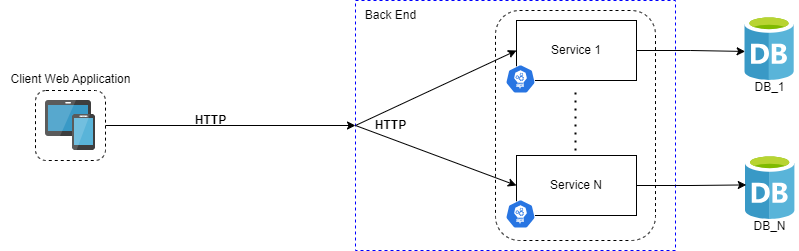

The diagram above was exported from draw.io. Its source (the exported page's mxGraphModel, read from the mxfile embedded in the PNG):
<mxGraphModel dx="2234" dy="911" grid="1" gridSize="10" guides="1" tooltips="1" connect="1" arrows="1" fold="1" page="0" pageScale="1" pageWidth="827" pageHeight="1169" background="none" math="1" shadow="0">
  <root>
    <mxCell id="X5NqExCQtvZxIxQ7pmgY-0" />
    <mxCell id="1" parent="X5NqExCQtvZxIxQ7pmgY-0" />
    <mxCell id="j9AOitUaOmyoNhVYD1cd-29" value="" style="rounded=1;whiteSpace=wrap;html=1;dashed=1;" vertex="1" parent="1">
      <mxGeometry x="-900" y="20" width="70" height="70" as="geometry" />
    </mxCell>
    <mxCell id="j9AOitUaOmyoNhVYD1cd-22" value="" style="rounded=0;whiteSpace=wrap;html=1;dashed=1;strokeColor=blue;" vertex="1" parent="1">
      <mxGeometry x="-580" y="-70" width="320" height="250" as="geometry" />
    </mxCell>
    <mxCell id="j9AOitUaOmyoNhVYD1cd-20" value="" style="rounded=1;whiteSpace=wrap;html=1;dashed=1;" vertex="1" parent="1">
      <mxGeometry x="-440" y="-60" width="160" height="230" as="geometry" />
    </mxCell>
    <mxCell id="j9AOitUaOmyoNhVYD1cd-1" value="" style="image;sketch=0;aspect=fixed;html=1;points=[];align=center;fontSize=12;image=img/lib/mscae/Database_General.svg;" vertex="1" parent="1">
      <mxGeometry x="-190" y="84" width="49.4" height="65" as="geometry" />
    </mxCell>
    <mxCell id="j9AOitUaOmyoNhVYD1cd-2" value="" style="image;sketch=0;aspect=fixed;html=1;points=[];align=center;fontSize=12;image=img/lib/mscae/Devices_Groups.svg;" vertex="1" parent="1">
      <mxGeometry x="-890" y="30" width="50" height="50" as="geometry" />
    </mxCell>
    <mxCell id="j9AOitUaOmyoNhVYD1cd-10" value="Service 1" style="rounded=0;whiteSpace=wrap;html=1;" vertex="1" parent="1">
      <mxGeometry x="-419" y="-50" width="120" height="60" as="geometry" />
    </mxCell>
    <mxCell id="j9AOitUaOmyoNhVYD1cd-3" value="" style="aspect=fixed;sketch=0;html=1;dashed=0;whitespace=wrap;verticalLabelPosition=bottom;verticalAlign=top;fillColor=#2875E2;strokeColor=#ffffff;points=[[0.005,0.63,0],[0.1,0.2,0],[0.9,0.2,0],[0.5,0,0],[0.995,0.63,0],[0.72,0.99,0],[0.5,1,0],[0.28,0.99,0]];shape=mxgraph.kubernetes.icon2;kubernetesLabel=1;prIcon=api" vertex="1" parent="1">
      <mxGeometry x="-430" y="-6" width="30" height="28.8" as="geometry" />
    </mxCell>
    <mxCell id="j9AOitUaOmyoNhVYD1cd-11" value="Service N" style="rounded=0;whiteSpace=wrap;html=1;" vertex="1" parent="1">
      <mxGeometry x="-419" y="85" width="120" height="60" as="geometry" />
    </mxCell>
    <mxCell id="j9AOitUaOmyoNhVYD1cd-9" value="" style="aspect=fixed;sketch=0;html=1;dashed=0;whitespace=wrap;verticalLabelPosition=bottom;verticalAlign=top;fillColor=#2875E2;strokeColor=#ffffff;points=[[0.005,0.63,0],[0.1,0.2,0],[0.9,0.2,0],[0.5,0,0],[0.995,0.63,0],[0.72,0.99,0],[0.5,1,0],[0.28,0.99,0]];shape=mxgraph.kubernetes.icon2;kubernetesLabel=1;prIcon=api" vertex="1" parent="1">
      <mxGeometry x="-430" y="129" width="30" height="28.8" as="geometry" />
    </mxCell>
    <mxCell id="j9AOitUaOmyoNhVYD1cd-12" value="" style="endArrow=none;dashed=1;html=1;dashPattern=1 3;strokeWidth=2;rounded=0;" edge="1" parent="1">
      <mxGeometry width="50" height="50" relative="1" as="geometry">
        <mxPoint x="-360" y="80" as="sourcePoint" />
        <mxPoint x="-360" y="20" as="targetPoint" />
      </mxGeometry>
    </mxCell>
    <mxCell id="j9AOitUaOmyoNhVYD1cd-14" value="DB_N" style="text;html=1;align=center;verticalAlign=middle;resizable=0;points=[];autosize=1;strokeColor=none;fillColor=none;" vertex="1" parent="1">
      <mxGeometry x="-196" y="141" width="60" height="30" as="geometry" />
    </mxCell>
    <mxCell id="j9AOitUaOmyoNhVYD1cd-15" value="" style="image;sketch=0;aspect=fixed;html=1;points=[];align=center;fontSize=12;image=img/lib/mscae/Database_General.svg;" vertex="1" parent="1">
      <mxGeometry x="-190.7" y="-55" width="49.4" height="65" as="geometry" />
    </mxCell>
    <mxCell id="j9AOitUaOmyoNhVYD1cd-16" value="DB_1" style="text;html=1;align=center;verticalAlign=middle;resizable=0;points=[];autosize=1;strokeColor=none;fillColor=none;" vertex="1" parent="1">
      <mxGeometry x="-191" y="2" width="50" height="30" as="geometry" />
    </mxCell>
    <mxCell id="j9AOitUaOmyoNhVYD1cd-17" style="edgeStyle=orthogonalEdgeStyle;rounded=0;orthogonalLoop=1;jettySize=auto;html=1;exitX=1;exitY=0.5;exitDx=0;exitDy=0;entryX=0.007;entryY=0.553;entryDx=0;entryDy=0;entryPerimeter=0;" edge="1" parent="1" source="j9AOitUaOmyoNhVYD1cd-10" target="j9AOitUaOmyoNhVYD1cd-15">
      <mxGeometry relative="1" as="geometry" />
    </mxCell>
    <mxCell id="j9AOitUaOmyoNhVYD1cd-18" style="edgeStyle=orthogonalEdgeStyle;rounded=0;orthogonalLoop=1;jettySize=auto;html=1;exitX=1;exitY=0.5;exitDx=0;exitDy=0;entryX=0.016;entryY=0.468;entryDx=0;entryDy=0;entryPerimeter=0;" edge="1" parent="1" source="j9AOitUaOmyoNhVYD1cd-11" target="j9AOitUaOmyoNhVYD1cd-1">
      <mxGeometry relative="1" as="geometry" />
    </mxCell>
    <mxCell id="j9AOitUaOmyoNhVYD1cd-23" value="Back End" style="text;html=1;align=center;verticalAlign=middle;resizable=0;points=[];autosize=1;strokeColor=none;fillColor=none;" vertex="1" parent="1">
      <mxGeometry x="-580" y="-70" width="70" height="30" as="geometry" />
    </mxCell>
    <mxCell id="j9AOitUaOmyoNhVYD1cd-24" value="" style="endArrow=classic;html=1;rounded=0;entryX=0;entryY=0.5;entryDx=0;entryDy=0;exitX=1;exitY=0.5;exitDx=0;exitDy=0;" edge="1" parent="1" source="j9AOitUaOmyoNhVYD1cd-29" target="j9AOitUaOmyoNhVYD1cd-22">
      <mxGeometry width="50" height="50" relative="1" as="geometry">
        <mxPoint x="-790" y="57" as="sourcePoint" />
        <mxPoint x="-680" y="10" as="targetPoint" />
      </mxGeometry>
    </mxCell>
    <mxCell id="j9AOitUaOmyoNhVYD1cd-25" value="" style="endArrow=classic;html=1;rounded=0;exitX=0;exitY=0.5;exitDx=0;exitDy=0;entryX=0;entryY=0.5;entryDx=0;entryDy=0;" edge="1" parent="1" source="j9AOitUaOmyoNhVYD1cd-22" target="j9AOitUaOmyoNhVYD1cd-10">
      <mxGeometry width="50" height="50" relative="1" as="geometry">
        <mxPoint x="-540" y="40" as="sourcePoint" />
        <mxPoint x="-490" y="-10" as="targetPoint" />
      </mxGeometry>
    </mxCell>
    <mxCell id="j9AOitUaOmyoNhVYD1cd-26" value="" style="endArrow=classic;html=1;rounded=0;exitX=0;exitY=0.5;exitDx=0;exitDy=0;entryX=0;entryY=0.5;entryDx=0;entryDy=0;" edge="1" parent="1" source="j9AOitUaOmyoNhVYD1cd-22" target="j9AOitUaOmyoNhVYD1cd-11">
      <mxGeometry width="50" height="50" relative="1" as="geometry">
        <mxPoint x="-520" y="100" as="sourcePoint" />
        <mxPoint x="-470" y="50" as="targetPoint" />
      </mxGeometry>
    </mxCell>
    <mxCell id="j9AOitUaOmyoNhVYD1cd-27" value="&lt;b&gt;HTTP&lt;/b&gt;" style="text;html=1;align=center;verticalAlign=middle;resizable=0;points=[];autosize=1;strokeColor=none;fillColor=none;" vertex="1" parent="1">
      <mxGeometry x="-570" y="40" width="50" height="30" as="geometry" />
    </mxCell>
    <mxCell id="j9AOitUaOmyoNhVYD1cd-28" value="&lt;b&gt;HTTP&lt;/b&gt;" style="text;html=1;align=center;verticalAlign=middle;resizable=0;points=[];autosize=1;strokeColor=none;fillColor=none;" vertex="1" parent="1">
      <mxGeometry x="-750" y="35" width="50" height="30" as="geometry" />
    </mxCell>
    <mxCell id="j9AOitUaOmyoNhVYD1cd-30" value="Client Web Application" style="text;html=1;align=center;verticalAlign=middle;resizable=0;points=[];autosize=1;strokeColor=none;fillColor=none;" vertex="1" parent="1">
      <mxGeometry x="-935" y="-6" width="140" height="30" as="geometry" />
    </mxCell>
  </root>
</mxGraphModel>